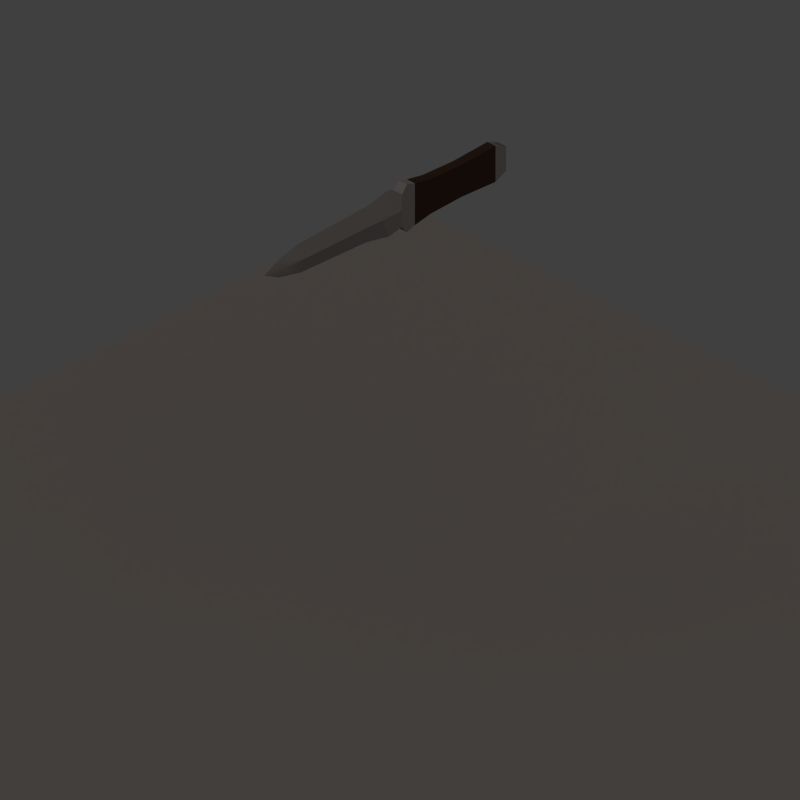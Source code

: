 # Source: throw_knife.blend  (saved by Blender 2.63.0; exported with 4.5.12 LTS)
import bpy
from mathutils import Matrix  # noqa: F401  (used for matrix-valued properties, if any)

bpy.ops.wm.read_factory_settings(use_empty=True)
scene = bpy.context.scene
scene.name = 'Scene'

# ---- collections
col_collection_1 = bpy.data.collections.new('Collection 1'); scene.collection.children.link(col_collection_1)

# ---- materials (node trees are filled in below, after node groups)
mat_shadow = bpy.data.materials.new('Shadow')
mat_shadow.alpha_threshold = 0.0
mat_shadow.use_transparent_shadow = False
mat_shadow.diffuse_color = (0.2159, 0.2159, 0.2159, 1.0)
mat_shadow.roughness = 0.5
mat_shadow.specular_intensity = 0.0
mat_shadow.line_color = (0.0, 0.0, 0.0, 0.5)
mat_silver = bpy.data.materials.new('Silver')
mat_silver.alpha_threshold = 0.0
mat_silver.use_transparent_shadow = False
mat_silver.preview_render_type = 'SHADERBALL'
mat_silver.diffuse_color = (0.2336, 0.2336, 0.2336, 1.0)
mat_silver.roughness = 0.5
mat_silver.specular_intensity = 1.0
mat_silver.line_color = (0.0, 0.0, 0.0, 1.0)
mat_leather = bpy.data.materials.new('Leather')
mat_leather.alpha_threshold = 0.0
mat_leather.use_transparent_shadow = False
mat_leather.diffuse_color = (0.04445, 0.02684, 0.01877, 1.0)
mat_leather.specular_color = (0.3264, 0.234, 0.1873)
mat_leather.roughness = 0.5
mat_leather.line_color = (0.0, 0.0, 0.0, 1.0)

# ---- material node trees

# ---- world
world_world = bpy.data.worlds.new('World'); scene.world = world_world
world_world.color = (0.05088, 0.05088, 0.05088)
world_world.use_sun_shadow = False
world_world.sun_shadow_jitter_overblur = 0.0
world_world.cycles.sampling_method = 'MANUAL'
world_world.cycles.sample_map_resolution = 256
world_world.light_settings.ao_factor = 0.5

# ---- cameras
cam_camera = bpy.data.cameras.new('Camera')
cam_camera.type = 'ORTHO'
cam_camera.clip_end = 100.0
cam_camera.lens = 35.0
cam_camera.sensor_width = 32.0
cam_camera.sensor_height = 18.0
cam_camera.ortho_scale = 1.4
cam_camera.dof.focus_distance = 0.0
cam_camera.dof.aperture_fstop = 128.0

# ---- lights
light_lamp_001 = bpy.data.lights.new('Lamp.001', 'SUN')
light_lamp_001.color = (0.8157, 0.6941, 0.6118)
light_lamp_001.transmission_factor = 0.0
light_lamp_001.angle = 1.571
light_lamp_001.energy = 1.0
light_lamp_001.shadow_buffer_clip_start = 0.5
light_lamp_001.shadow_soft_size = 1.0
light_lamp_001.shadow_cascade_max_distance = 1000.0
light_lamp_001.cycles.use_multiple_importance_sampling = False

# ---- meshes
me_plane = bpy.data.meshes.new('Plane')
me_plane.from_pydata([(1.0, -1.0, 0.0), (-1.0, -1.0, 0.0), (1.0, 1.0, 0.0), (-1.0, 1.0, 0.0)], [], [(2, 3, 1, 0)])
me_plane.materials.append(mat_shadow)
me_plane.use_remesh_preserve_volume = False
me_plane.use_remesh_preserve_attributes = False
me_plane.use_mirror_vertex_groups = False
me_plane.update()
me_cube = bpy.data.meshes.new('Cube')
me_cube.from_pydata([(0.03234, -0.1426, -0.01008), (0.03644, -0.2266, -0.01008), (-0.03644, -0.2266, -0.01008), (-0.03234, -0.1426, -0.01008), (0.03234, -0.1426, 0.01008), (0.03644, -0.2266, 0.01008), (-0.03644, -0.2266, 0.01008), (-0.03234, -0.1426, 0.01008), (0.0246, -0.2528, -0.01008), (-0.0246, -0.2528, -0.01008), (0.0246, -0.2528, 0.01008), (-0.0246, -0.2528, 0.01008), (0.03506, -0.06674, -0.01008), (-0.03506, -0.06674, -0.01008), (0.03506, -0.06674, 0.01008), (-0.03506, -0.06674, 0.01008), (0.04236, -0.02667, -0.01008), (-0.04236, -0.02667, -0.01008), (0.04236, -0.02667, 0.01008), (-0.04236, -0.02667, 0.01008), (0.04846, -0.00707, -0.01008), (-0.04846, -0.00707, -0.01008), (0.04846, -0.00707, 0.01008), (-0.04846, -0.00707, 0.01008), (0.03234, 0.005811, -0.01008), (-0.03234, 0.005811, -0.01008), (0.03234, 0.005811, 0.01008), (-0.03234, 0.005811, 0.01008), (0.03059, 0.2457, 4.072e-07), (-0.03059, 0.2457, 4.072e-07), (0.04732, 0.02726, 4.071e-07), (-0.04732, 0.02726, 4.071e-07), (7.771e-08, 0.05526, -0.01008), (8.778e-08, 0.05526, 0.01008), (7.979e-08, 0.2457, -0.008064), (8.63e-08, 0.2457, 0.008064), (0.01845, 0.3003, 4.072e-07), (-0.01845, 0.3003, 4.072e-07), (8.135e-08, 0.3003, -0.00504), (8.528e-08, 0.3003, 0.00504), (8.442e-08, 0.3367, 4.074e-07), (7.796e-08, 0.005811, -0.01008), (8.422e-08, 0.005811, 0.01008), (0.03595, 0.08219, 4.071e-07), (8.704e-08, 0.08219, 0.009072), (7.875e-08, 0.08219, -0.009072), (-0.03595, 0.08219, 4.071e-07)], [], [(0, 1, 2, 3), (4, 7, 6, 5), (0, 4, 5, 1), (5, 6, 11, 10), (2, 6, 7, 3), (3, 7, 15, 13), (8, 10, 11, 9), (8, 9, 2, 1), (1, 5, 10, 8), (9, 11, 6, 2), (16, 18, 14, 12), (0, 3, 13, 12), (14, 15, 7, 4), (12, 14, 4, 0), (20, 22, 18, 16), (13, 15, 19, 17), (18, 19, 15, 14), (12, 13, 17, 16), (41, 24, 20), (17, 19, 23, 21), (22, 23, 19, 18), (16, 17, 21, 20), (41, 32, 30, 24), (24, 26, 22, 20), (21, 23, 27, 25), (41, 21, 25), (45, 43, 30, 32), (41, 20, 21), (30, 26, 24), (44, 46, 31, 33), (39, 37, 29, 35), (25, 27, 31), (44, 43, 28, 35), (34, 29, 37, 38), (45, 46, 29, 34), (38, 36, 28, 34), (35, 28, 36, 39), (39, 36, 40), (38, 37, 40), (40, 37, 39), (40, 36, 38), (32, 41, 25, 31), (42, 33, 31, 27), (42, 26, 30, 33), (23, 42, 27), (26, 42, 22), (22, 42, 23), (34, 28, 43, 45), (35, 29, 46, 44), (33, 30, 43, 44), (32, 31, 46, 45)])
me_cube.polygons.foreach_set('use_smooth', [True] * 51)
me_cube.polygons.foreach_set('material_index', [1, 1, 1, 0, 1, 1, 0, 0, 0, 0, 1, 1, 1, 1, 0, 1, 1, 1, 0, 0, 0, 0, 0, 0, 0, 0, 0, 0, 0, 0, 0, 0, 0, 0, 0, 0, 0, 0, 0, 0, 0, 0, 0, 0, 0, 0, 0, 0, 0, 0, 0])
_k = set([(0, 1), (0, 12), (1, 5), (1, 8), (2, 3), (2, 6), (2, 9), (3, 13), (4, 5), (4, 14), (5, 10), (6, 7), (6, 11), (7, 15), (8, 9), (10, 11), (12, 16), (13, 17), (14, 18), (15, 19), (16, 20), (17, 21), (18, 22), (19, 23), (20, 22), (20, 24), (21, 23), (21, 25), (22, 26), (23, 27), (24, 26), (24, 30), (24, 41), (25, 27), (25, 31), (25, 41), (26, 30), (26, 42), (27, 31), (27, 42), (28, 36), (28, 43), (29, 37), (29, 46), (30, 32), (30, 33), (30, 43), (31, 32), (31, 33), (31, 46), (32, 41), (32, 45), (33, 44), (34, 38), (34, 45), (35, 39), (35, 44), (36, 40), (37, 40)])
me_cube.attributes.new('sharp_edge', 'BOOLEAN', 'EDGE').data.foreach_set('value', [ (min(e.vertices), max(e.vertices)) in _k for e in me_cube.edges])
me_cube.materials.append(mat_silver)
me_cube.materials.append(mat_leather)
me_cube.use_remesh_preserve_volume = False
me_cube.use_remesh_preserve_attributes = False
me_cube.use_mirror_vertex_groups = False
me_cube.update()

# ---- objects
ob_renderplatform = bpy.data.objects.new('RenderPlatform', None)
ob_camera = bpy.data.objects.new('Camera', cam_camera)
ob_sun = bpy.data.objects.new('Sun', light_lamp_001)
ob_plane = bpy.data.objects.new('Plane', me_plane)
ob_knife = bpy.data.objects.new('Knife', me_cube)

# ---- transforms, parenting, visibility, modifiers, constraints
ob_renderplatform.location = (0.0, 0.0, 0.0)
ob_renderplatform.rotation_euler = (0.0, 0.0, 81.68)
ob_renderplatform.empty_image_offset = (0.0, 0.0)
ob_renderplatform.lineart.crease_threshold = 0.0
ob_camera.parent = ob_renderplatform
ob_camera.location = (10.0, -10.0, 8.58)
ob_camera.rotation_euler = (1.047, 0.0, 0.7854)
ob_camera.lock_rotations_4d = False
ob_camera.empty_display_type = 'ARROWS'
ob_camera.color = (0.0, 0.0, 0.0, 0.0)
ob_camera.display_type = 'WIRE'
ob_camera.lineart.crease_threshold = 0.0
ob_sun.parent = ob_renderplatform
ob_sun.location = (7.5, 9.0, 7.5)
ob_sun.rotation_euler = (0.4847, 0.4381, -0.2138)
ob_sun.lock_rotations_4d = False
ob_sun.empty_display_type = 'ARROWS'
ob_sun.lineart.crease_threshold = 0.0
ob_plane.location = (0.0, 0.0, 0.0)
ob_plane.lineart.crease_threshold = 0.0
ob_knife.location = (0.0, 0.0, 0.8)
ob_knife.rotation_euler = (3.142, 1.571, 0.0)
ob_knife.lock_rotations_4d = False
ob_knife.empty_display_type = 'ARROWS'
ob_knife.lineart.crease_threshold = 0.0
_m = ob_knife.modifiers.new('EdgeSplit', 'EDGE_SPLIT')
_m.use_edge_angle = False

# ---- collection membership
col_collection_1.objects.link(ob_renderplatform)
col_collection_1.objects.link(ob_camera)
col_collection_1.objects.link(ob_sun)
col_collection_1.objects.link(ob_plane)
col_collection_1.objects.link(ob_knife)

# ---- scene / render settings (as saved in the file)
scene.camera = ob_camera
scene.frame_start = 1; scene.frame_end = 8; scene.frame_set(0)
scene.render.engine = 'BLENDER_EEVEE_NEXT'
scene.render.image_settings.compression = 90
scene.render.resolution_x = 128
scene.render.resolution_y = 128
scene.render.resolution_percentage = 50
scene.render.dither_intensity = 0.0
scene.render.bake_margin = 2
scene.render.bake_bias = 0.0
scene.cycles.use_denoising = False
scene.cycles.samples = 10
scene.cycles.sampling_pattern = 'TABULATED_SOBOL'
scene.cycles.light_sampling_threshold = 0.0
scene.cycles.use_adaptive_sampling = False
scene.cycles.use_light_tree = False
scene.cycles.blur_glossy = 0.0
scene.cycles.volume_bounces = 1
scene.cycles.pixel_filter_type = 'GAUSSIAN'
scene.cycles.sample_clamp_indirect = 0.0
scene.view_settings.view_transform = 'Standard'
bpy.context.view_layer.update()
